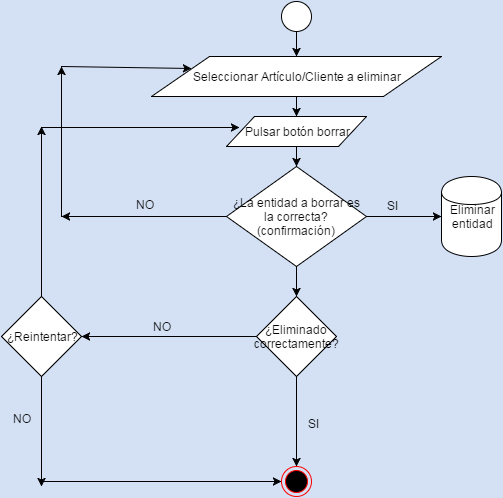

The diagram above was exported from draw.io. Its source (the exported page's mxGraphModel, read from the mxfile embedded in the PNG):
<mxGraphModel dx="1434" dy="736" grid="1" gridSize="10" guides="1" tooltips="1" connect="1" arrows="1" fold="1" page="1" pageScale="1" pageWidth="826" pageHeight="1169" background="#D4E1F5" math="0" shadow="0">
  <root>
    <mxCell id="0" />
    <mxCell id="1" parent="0" />
    <mxCell id="4337c022d7a59f16-1" value="" style="ellipse;html=1;shape=endState;fillColor=#000000;strokeColor=#ff0000;" vertex="1" parent="1">
      <mxGeometry x="300" y="490" width="30" height="30" as="geometry" />
    </mxCell>
    <mxCell id="4337c022d7a59f16-2" value="" style="ellipse;whiteSpace=wrap;html=1;fillColor=#ffffff;strokeColor=#000000;" vertex="1" parent="1">
      <mxGeometry x="300" y="25" width="30" height="30" as="geometry" />
    </mxCell>
    <mxCell id="4337c022d7a59f16-3" value="Seleccionar Artículo/Cliente a eliminar" style="shape=parallelogram;whiteSpace=wrap;html=1;fillColor=#ffffff;strokeColor=#000000;" vertex="1" parent="1">
      <mxGeometry x="170" y="80" width="290" height="40" as="geometry" />
    </mxCell>
    <mxCell id="4337c022d7a59f16-4" value="Pulsar botón borrar" style="shape=parallelogram;whiteSpace=wrap;html=1;fillColor=#ffffff;strokeColor=#000000;" vertex="1" parent="1">
      <mxGeometry x="245" y="140" width="140" height="30" as="geometry" />
    </mxCell>
    <mxCell id="4337c022d7a59f16-5" value="&lt;font style=&quot;font-size: 12px&quot;&gt;¿La entidad a borrar es la correcta?&lt;/font&gt;&lt;div&gt;&lt;font style=&quot;font-size: 12px&quot;&gt;(confirmación&lt;span style=&quot;line-height: 1.2&quot;&gt;)&lt;/span&gt;&lt;/font&gt;&lt;/div&gt;" style="rhombus;whiteSpace=wrap;html=1;fillColor=#ffffff;strokeColor=#000000;" vertex="1" parent="1">
      <mxGeometry x="245" y="190" width="140" height="100" as="geometry" />
    </mxCell>
    <mxCell id="4337c022d7a59f16-6" value="Eliminar&lt;br&gt;entidad" style="shape=cylinder;whiteSpace=wrap;html=1;fillColor=#ffffff;strokeColor=#000000;" vertex="1" parent="1">
      <mxGeometry x="460" y="200" width="60" height="80" as="geometry" />
    </mxCell>
    <mxCell id="4337c022d7a59f16-7" value="¿Eliminado correctamente?" style="rhombus;whiteSpace=wrap;html=1;fillColor=#ffffff;strokeColor=#000000;" vertex="1" parent="1">
      <mxGeometry x="275" y="320" width="80" height="80" as="geometry" />
    </mxCell>
    <mxCell id="4337c022d7a59f16-9" value="¿Reintentar?" style="rhombus;whiteSpace=wrap;html=1;fillColor=#ffffff;strokeColor=#000000;" vertex="1" parent="1">
      <mxGeometry x="20" y="320" width="80" height="80" as="geometry" />
    </mxCell>
    <mxCell id="4337c022d7a59f16-10" value="" style="endArrow=classic;html=1;entryX=0.5;entryY=0;exitX=0.5;exitY=1;" edge="1" parent="1" source="4337c022d7a59f16-2" target="4337c022d7a59f16-3">
      <mxGeometry width="50" height="50" relative="1" as="geometry">
        <mxPoint x="10" y="60" as="sourcePoint" />
        <mxPoint x="60" y="10" as="targetPoint" />
      </mxGeometry>
    </mxCell>
    <mxCell id="4337c022d7a59f16-12" value="" style="endArrow=classic;html=1;entryX=0.5;entryY=0;exitX=0.5;exitY=1;" edge="1" parent="1" source="4337c022d7a59f16-3" target="4337c022d7a59f16-4">
      <mxGeometry width="50" height="50" relative="1" as="geometry">
        <mxPoint x="10" y="60" as="sourcePoint" />
        <mxPoint x="60" y="10" as="targetPoint" />
      </mxGeometry>
    </mxCell>
    <mxCell id="4337c022d7a59f16-13" value="" style="endArrow=classic;html=1;entryX=0.5;entryY=0;exitX=0.5;exitY=1;" edge="1" parent="1" source="4337c022d7a59f16-4" target="4337c022d7a59f16-5">
      <mxGeometry width="50" height="50" relative="1" as="geometry">
        <mxPoint x="10" y="60" as="sourcePoint" />
        <mxPoint x="60" y="10" as="targetPoint" />
      </mxGeometry>
    </mxCell>
    <mxCell id="4337c022d7a59f16-14" value="" style="endArrow=classic;html=1;entryX=0;entryY=0.5;exitX=1;exitY=0.5;" edge="1" parent="1" source="4337c022d7a59f16-5" target="4337c022d7a59f16-6">
      <mxGeometry width="50" height="50" relative="1" as="geometry">
        <mxPoint x="10" y="60" as="sourcePoint" />
        <mxPoint x="60" y="10" as="targetPoint" />
      </mxGeometry>
    </mxCell>
    <mxCell id="4337c022d7a59f16-15" value="" style="endArrow=classic;html=1;exitX=0;exitY=0.5;" edge="1" parent="1" source="4337c022d7a59f16-5">
      <mxGeometry width="50" height="50" relative="1" as="geometry">
        <mxPoint x="10" y="60" as="sourcePoint" />
        <mxPoint x="80" y="240" as="targetPoint" />
      </mxGeometry>
    </mxCell>
    <mxCell id="4337c022d7a59f16-16" value="" style="endArrow=classic;html=1;" edge="1" parent="1">
      <mxGeometry width="50" height="50" relative="1" as="geometry">
        <mxPoint x="80" y="240" as="sourcePoint" />
        <mxPoint x="80" y="90" as="targetPoint" />
      </mxGeometry>
    </mxCell>
    <mxCell id="4337c022d7a59f16-17" value="" style="endArrow=classic;html=1;entryX=0.138;entryY=0.3;entryPerimeter=0;" edge="1" parent="1" target="4337c022d7a59f16-3">
      <mxGeometry width="50" height="50" relative="1" as="geometry">
        <mxPoint x="80" y="90" as="sourcePoint" />
        <mxPoint x="198" y="90" as="targetPoint" />
      </mxGeometry>
    </mxCell>
    <mxCell id="4337c022d7a59f16-18" value="NO" style="text;html=1;resizable=0;points=[];autosize=1;align=left;verticalAlign=top;spacingTop=-4;" vertex="1" parent="1">
      <mxGeometry x="153" y="219" width="30" height="20" as="geometry" />
    </mxCell>
    <mxCell id="4337c022d7a59f16-19" value="SI" style="text;html=1;resizable=0;points=[];autosize=1;align=left;verticalAlign=top;spacingTop=-4;" vertex="1" parent="1">
      <mxGeometry x="404" y="220" width="30" height="20" as="geometry" />
    </mxCell>
    <mxCell id="4337c022d7a59f16-20" value="" style="endArrow=classic;html=1;entryX=0.5;entryY=0;exitX=0.5;exitY=1;" edge="1" parent="1" source="4337c022d7a59f16-5" target="4337c022d7a59f16-7">
      <mxGeometry width="50" height="50" relative="1" as="geometry">
        <mxPoint x="10" y="60" as="sourcePoint" />
        <mxPoint x="60" y="10" as="targetPoint" />
      </mxGeometry>
    </mxCell>
    <mxCell id="4337c022d7a59f16-21" value="" style="endArrow=classic;html=1;entryX=0.5;entryY=0;exitX=0.5;exitY=1;" edge="1" parent="1" source="4337c022d7a59f16-7" target="4337c022d7a59f16-1">
      <mxGeometry width="50" height="50" relative="1" as="geometry">
        <mxPoint x="10" y="60" as="sourcePoint" />
        <mxPoint x="60" y="10" as="targetPoint" />
      </mxGeometry>
    </mxCell>
    <mxCell id="4337c022d7a59f16-22" value="" style="endArrow=classic;html=1;exitX=0;exitY=0.5;entryX=1;entryY=0.5;" edge="1" parent="1" source="4337c022d7a59f16-7" target="4337c022d7a59f16-9">
      <mxGeometry width="50" height="50" relative="1" as="geometry">
        <mxPoint x="10" y="60" as="sourcePoint" />
        <mxPoint x="60" y="10" as="targetPoint" />
      </mxGeometry>
    </mxCell>
    <mxCell id="4337c022d7a59f16-23" value="" style="endArrow=classic;html=1;entryX=0;entryY=0.5;" edge="1" parent="1" target="4337c022d7a59f16-1">
      <mxGeometry width="50" height="50" relative="1" as="geometry">
        <mxPoint x="60" y="505" as="sourcePoint" />
        <mxPoint x="60" y="10" as="targetPoint" />
      </mxGeometry>
    </mxCell>
    <mxCell id="4337c022d7a59f16-24" value="" style="endArrow=classic;html=1;exitX=0.5;exitY=1;" edge="1" parent="1" source="4337c022d7a59f16-9">
      <mxGeometry width="50" height="50" relative="1" as="geometry">
        <mxPoint x="10" y="60" as="sourcePoint" />
        <mxPoint x="60" y="510" as="targetPoint" />
      </mxGeometry>
    </mxCell>
    <mxCell id="4337c022d7a59f16-25" value="NO" style="text;html=1;resizable=0;points=[];autosize=1;align=left;verticalAlign=top;spacingTop=-4;" vertex="1" parent="1">
      <mxGeometry x="30" y="433" width="30" height="20" as="geometry" />
    </mxCell>
    <mxCell id="4337c022d7a59f16-26" value="NO" style="text;html=1;resizable=0;points=[];autosize=1;align=left;verticalAlign=top;spacingTop=-4;" vertex="1" parent="1">
      <mxGeometry x="170" y="341" width="30" height="20" as="geometry" />
    </mxCell>
    <mxCell id="4337c022d7a59f16-29" value="SI" style="text;html=1;resizable=0;points=[];autosize=1;align=left;verticalAlign=top;spacingTop=-4;" vertex="1" parent="1">
      <mxGeometry x="325" y="438" width="30" height="20" as="geometry" />
    </mxCell>
    <mxCell id="4337c022d7a59f16-30" value="" style="endArrow=classic;html=1;exitX=0.5;exitY=0;" edge="1" parent="1" source="4337c022d7a59f16-9">
      <mxGeometry width="50" height="50" relative="1" as="geometry">
        <mxPoint x="10" y="60" as="sourcePoint" />
        <mxPoint x="60" y="150" as="targetPoint" />
      </mxGeometry>
    </mxCell>
    <mxCell id="4337c022d7a59f16-31" value="" style="endArrow=classic;html=1;entryX=0.093;entryY=0.367;entryPerimeter=0;" edge="1" parent="1" target="4337c022d7a59f16-4">
      <mxGeometry width="50" height="50" relative="1" as="geometry">
        <mxPoint x="60" y="151" as="sourcePoint" />
        <mxPoint x="60" y="10" as="targetPoint" />
      </mxGeometry>
    </mxCell>
  </root>
</mxGraphModel>